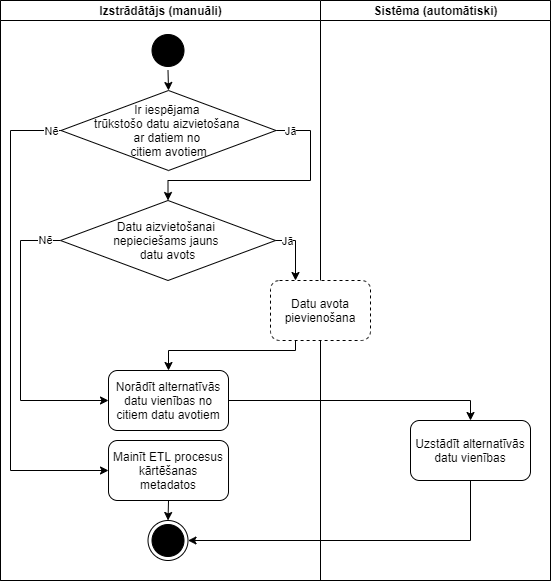

The diagram above was exported from draw.io. Its source (the exported page's mxGraphModel, read from the mxfile embedded in the PNG):
<mxGraphModel dx="971" dy="371" grid="1" gridSize="10" guides="1" tooltips="1" connect="1" arrows="1" fold="1" page="1" pageScale="1" pageWidth="850" pageHeight="1100" math="0" shadow="0">
  <root>
    <mxCell id="hS072uTN-iO80hLlgNXL-0" />
    <mxCell id="hS072uTN-iO80hLlgNXL-1" parent="hS072uTN-iO80hLlgNXL-0" />
    <mxCell id="hS072uTN-iO80hLlgNXL-2" value="" style="swimlane;html=1;childLayout=stackLayout;startSize=0;rounded=0;shadow=0;comic=0;labelBackgroundColor=none;strokeWidth=1;fontFamily=Verdana;fontSize=12;align=center;" parent="hS072uTN-iO80hLlgNXL-1" vertex="1">
      <mxGeometry x="30" y="130" width="550" height="580" as="geometry" />
    </mxCell>
    <mxCell id="hS072uTN-iO80hLlgNXL-3" value="Izstrādātājs (manuāli)" style="swimlane;html=1;startSize=20;" parent="hS072uTN-iO80hLlgNXL-2" vertex="1">
      <mxGeometry width="320" height="580" as="geometry" />
    </mxCell>
    <mxCell id="RUHbHdkueTGoyTvYRqxy-0" style="edgeStyle=orthogonalEdgeStyle;rounded=0;jumpStyle=arc;jumpSize=10;orthogonalLoop=1;jettySize=auto;html=1;exitX=0.5;exitY=1;exitDx=0;exitDy=0;entryX=0.5;entryY=0;entryDx=0;entryDy=0;endArrow=classic;endFill=1;endSize=6;strokeColor=#000000;" parent="hS072uTN-iO80hLlgNXL-3" source="hS072uTN-iO80hLlgNXL-8" target="hS072uTN-iO80hLlgNXL-14" edge="1">
      <mxGeometry relative="1" as="geometry" />
    </mxCell>
    <mxCell id="hS072uTN-iO80hLlgNXL-8" value="" style="ellipse;html=1;shape=startState;fillColor=#000000;strokeColor=#000000;" parent="hS072uTN-iO80hLlgNXL-3" vertex="1">
      <mxGeometry x="147.51" y="30" width="40" height="40" as="geometry" />
    </mxCell>
    <mxCell id="hS072uTN-iO80hLlgNXL-9" style="edgeStyle=orthogonalEdgeStyle;rounded=0;jumpStyle=arc;jumpSize=10;orthogonalLoop=1;jettySize=auto;html=1;exitX=0.5;exitY=1;exitDx=0;exitDy=0;entryX=0.5;entryY=0;entryDx=0;entryDy=0;endArrow=classic;endFill=1;endSize=6;strokeColor=#000000;" parent="hS072uTN-iO80hLlgNXL-3" source="hS072uTN-iO80hLlgNXL-7" target="hS072uTN-iO80hLlgNXL-6" edge="1">
      <mxGeometry relative="1" as="geometry" />
    </mxCell>
    <mxCell id="hS072uTN-iO80hLlgNXL-10" style="edgeStyle=orthogonalEdgeStyle;rounded=0;jumpStyle=arc;jumpSize=10;orthogonalLoop=1;jettySize=auto;html=1;exitX=1;exitY=0.5;exitDx=0;exitDy=0;entryX=0.5;entryY=0;entryDx=0;entryDy=0;endArrow=classic;endFill=1;endSize=6;strokeColor=#000000;" parent="hS072uTN-iO80hLlgNXL-3" source="hS072uTN-iO80hLlgNXL-14" target="hS072uTN-iO80hLlgNXL-17" edge="1">
      <mxGeometry relative="1" as="geometry">
        <Array as="points">
          <mxPoint x="310" y="130" />
          <mxPoint x="310" y="180" />
          <mxPoint x="168" y="180" />
        </Array>
      </mxGeometry>
    </mxCell>
    <mxCell id="hS072uTN-iO80hLlgNXL-11" value="Jā" style="edgeLabel;html=1;align=center;verticalAlign=middle;resizable=0;points=[];" parent="hS072uTN-iO80hLlgNXL-10" vertex="1" connectable="0">
      <mxGeometry x="-0.8894" relative="1" as="geometry">
        <mxPoint as="offset" />
      </mxGeometry>
    </mxCell>
    <mxCell id="hS072uTN-iO80hLlgNXL-12" style="edgeStyle=orthogonalEdgeStyle;rounded=0;jumpStyle=arc;jumpSize=10;orthogonalLoop=1;jettySize=auto;html=1;exitX=0;exitY=0.5;exitDx=0;exitDy=0;entryX=0;entryY=0.5;entryDx=0;entryDy=0;endArrow=classic;endFill=1;endSize=6;strokeColor=#000000;" parent="hS072uTN-iO80hLlgNXL-3" source="hS072uTN-iO80hLlgNXL-14" target="hS072uTN-iO80hLlgNXL-7" edge="1">
      <mxGeometry relative="1" as="geometry">
        <Array as="points">
          <mxPoint x="10" y="130" />
          <mxPoint x="10" y="470" />
        </Array>
      </mxGeometry>
    </mxCell>
    <mxCell id="hS072uTN-iO80hLlgNXL-13" value="Nē" style="edgeLabel;html=1;align=center;verticalAlign=middle;resizable=0;points=[];" parent="hS072uTN-iO80hLlgNXL-12" vertex="1" connectable="0">
      <mxGeometry x="-0.9579" relative="1" as="geometry">
        <mxPoint as="offset" />
      </mxGeometry>
    </mxCell>
    <mxCell id="hS072uTN-iO80hLlgNXL-14" value="Ir iespējama &lt;br&gt;trūkstošo datu aizvietošana &lt;br&gt;ar datiem no &lt;br&gt;citiem avotiem" style="rhombus;whiteSpace=wrap;html=1;strokeColor=#000000;" parent="hS072uTN-iO80hLlgNXL-3" vertex="1">
      <mxGeometry x="60.5" y="90" width="215.01" height="80" as="geometry" />
    </mxCell>
    <mxCell id="hS072uTN-iO80hLlgNXL-15" style="edgeStyle=orthogonalEdgeStyle;rounded=0;jumpStyle=arc;jumpSize=10;orthogonalLoop=1;jettySize=auto;html=1;exitX=0;exitY=0.5;exitDx=0;exitDy=0;entryX=0;entryY=0.5;entryDx=0;entryDy=0;endArrow=classic;endFill=1;endSize=6;strokeColor=#000000;" parent="hS072uTN-iO80hLlgNXL-3" source="hS072uTN-iO80hLlgNXL-17" target="hS072uTN-iO80hLlgNXL-18" edge="1">
      <mxGeometry relative="1" as="geometry">
        <Array as="points">
          <mxPoint x="20" y="240" />
          <mxPoint x="20" y="400" />
        </Array>
      </mxGeometry>
    </mxCell>
    <mxCell id="hS072uTN-iO80hLlgNXL-16" value="Nē" style="edgeLabel;html=1;align=center;verticalAlign=middle;resizable=0;points=[];" parent="hS072uTN-iO80hLlgNXL-15" vertex="1" connectable="0">
      <mxGeometry x="-0.8861" y="-1" relative="1" as="geometry">
        <mxPoint as="offset" />
      </mxGeometry>
    </mxCell>
    <mxCell id="hS072uTN-iO80hLlgNXL-17" value="Datu aizvietošanai &lt;br&gt;nepieciešams jauns &lt;br&gt;datu avots" style="rhombus;whiteSpace=wrap;html=1;strokeColor=#000000;" parent="hS072uTN-iO80hLlgNXL-3" vertex="1">
      <mxGeometry x="60" y="200" width="215.02" height="80" as="geometry" />
    </mxCell>
    <mxCell id="hS072uTN-iO80hLlgNXL-18" value="Norādīt alternatīvās datu vienības no citiem datu avotiem" style="rounded=1;whiteSpace=wrap;html=1;strokeColor=#000000;fillColor=#ffffff;" parent="hS072uTN-iO80hLlgNXL-3" vertex="1">
      <mxGeometry x="108" y="370" width="120" height="60" as="geometry" />
    </mxCell>
    <mxCell id="hS072uTN-iO80hLlgNXL-7" value="Mainīt ETL procesus kārtēšanas metadatos" style="rounded=1;whiteSpace=wrap;html=1;strokeColor=#000000;" parent="hS072uTN-iO80hLlgNXL-3" vertex="1">
      <mxGeometry x="108.01" y="440" width="120" height="60" as="geometry" />
    </mxCell>
    <mxCell id="hS072uTN-iO80hLlgNXL-6" value="" style="ellipse;html=1;shape=endState;fillColor=#000000;strokeColor=#000000;" parent="hS072uTN-iO80hLlgNXL-3" vertex="1">
      <mxGeometry x="147.51" y="520" width="40" height="40" as="geometry" />
    </mxCell>
    <mxCell id="hS072uTN-iO80hLlgNXL-34" style="edgeStyle=orthogonalEdgeStyle;rounded=0;jumpStyle=arc;jumpSize=10;orthogonalLoop=1;jettySize=auto;html=1;exitX=1;exitY=0.5;exitDx=0;exitDy=0;entryX=0.25;entryY=0;entryDx=0;entryDy=0;endArrow=classic;endFill=1;endSize=6;strokeColor=#000000;" parent="hS072uTN-iO80hLlgNXL-2" source="hS072uTN-iO80hLlgNXL-17" target="hS072uTN-iO80hLlgNXL-22" edge="1">
      <mxGeometry relative="1" as="geometry" />
    </mxCell>
    <mxCell id="hS072uTN-iO80hLlgNXL-35" value="Jā" style="edgeLabel;html=1;align=center;verticalAlign=middle;resizable=0;points=[];" parent="hS072uTN-iO80hLlgNXL-34" vertex="1" connectable="0">
      <mxGeometry x="-0.6226" relative="1" as="geometry">
        <mxPoint as="offset" />
      </mxGeometry>
    </mxCell>
    <mxCell id="hS072uTN-iO80hLlgNXL-36" style="edgeStyle=orthogonalEdgeStyle;rounded=0;jumpStyle=arc;jumpSize=10;orthogonalLoop=1;jettySize=auto;html=1;exitX=0.25;exitY=1;exitDx=0;exitDy=0;entryX=0.5;entryY=0;entryDx=0;entryDy=0;endArrow=classic;endFill=1;endSize=6;strokeColor=#000000;" parent="hS072uTN-iO80hLlgNXL-2" source="hS072uTN-iO80hLlgNXL-22" target="hS072uTN-iO80hLlgNXL-18" edge="1">
      <mxGeometry relative="1" as="geometry">
        <Array as="points">
          <mxPoint x="295" y="350" />
          <mxPoint x="168" y="350" />
        </Array>
      </mxGeometry>
    </mxCell>
    <mxCell id="hS072uTN-iO80hLlgNXL-37" style="edgeStyle=orthogonalEdgeStyle;rounded=0;jumpStyle=arc;jumpSize=10;orthogonalLoop=1;jettySize=auto;html=1;exitX=1;exitY=0.5;exitDx=0;exitDy=0;entryX=0.5;entryY=0;entryDx=0;entryDy=0;endArrow=classic;endFill=1;endSize=6;strokeColor=#000000;" parent="hS072uTN-iO80hLlgNXL-2" source="hS072uTN-iO80hLlgNXL-18" target="hS072uTN-iO80hLlgNXL-23" edge="1">
      <mxGeometry relative="1" as="geometry" />
    </mxCell>
    <mxCell id="hS072uTN-iO80hLlgNXL-38" style="edgeStyle=orthogonalEdgeStyle;rounded=0;jumpStyle=arc;jumpSize=10;orthogonalLoop=1;jettySize=auto;html=1;exitX=0.5;exitY=1;exitDx=0;exitDy=0;entryX=1;entryY=0.5;entryDx=0;entryDy=0;endArrow=classic;endFill=1;endSize=6;strokeColor=#000000;" parent="hS072uTN-iO80hLlgNXL-2" source="hS072uTN-iO80hLlgNXL-23" target="hS072uTN-iO80hLlgNXL-6" edge="1">
      <mxGeometry relative="1" as="geometry" />
    </mxCell>
    <mxCell id="hS072uTN-iO80hLlgNXL-19" value="Sistēma (automātiski)" style="swimlane;html=1;startSize=20;" parent="hS072uTN-iO80hLlgNXL-2" vertex="1">
      <mxGeometry x="320" width="230" height="580" as="geometry" />
    </mxCell>
    <mxCell id="hS072uTN-iO80hLlgNXL-22" value="Datu avota pievienošana" style="text;html=1;strokeColor=#000000;fillColor=#ffffff;align=center;verticalAlign=middle;whiteSpace=wrap;rounded=1;dashed=1;" parent="hS072uTN-iO80hLlgNXL-19" vertex="1">
      <mxGeometry x="-50" y="280" width="100" height="60" as="geometry" />
    </mxCell>
    <mxCell id="hS072uTN-iO80hLlgNXL-23" value="Uzstādīt alternatīvās datu vienības" style="rounded=1;whiteSpace=wrap;html=1;strokeColor=#000000;fillColor=#ffffff;" parent="hS072uTN-iO80hLlgNXL-19" vertex="1">
      <mxGeometry x="90" y="420" width="120" height="60" as="geometry" />
    </mxCell>
  </root>
</mxGraphModel>